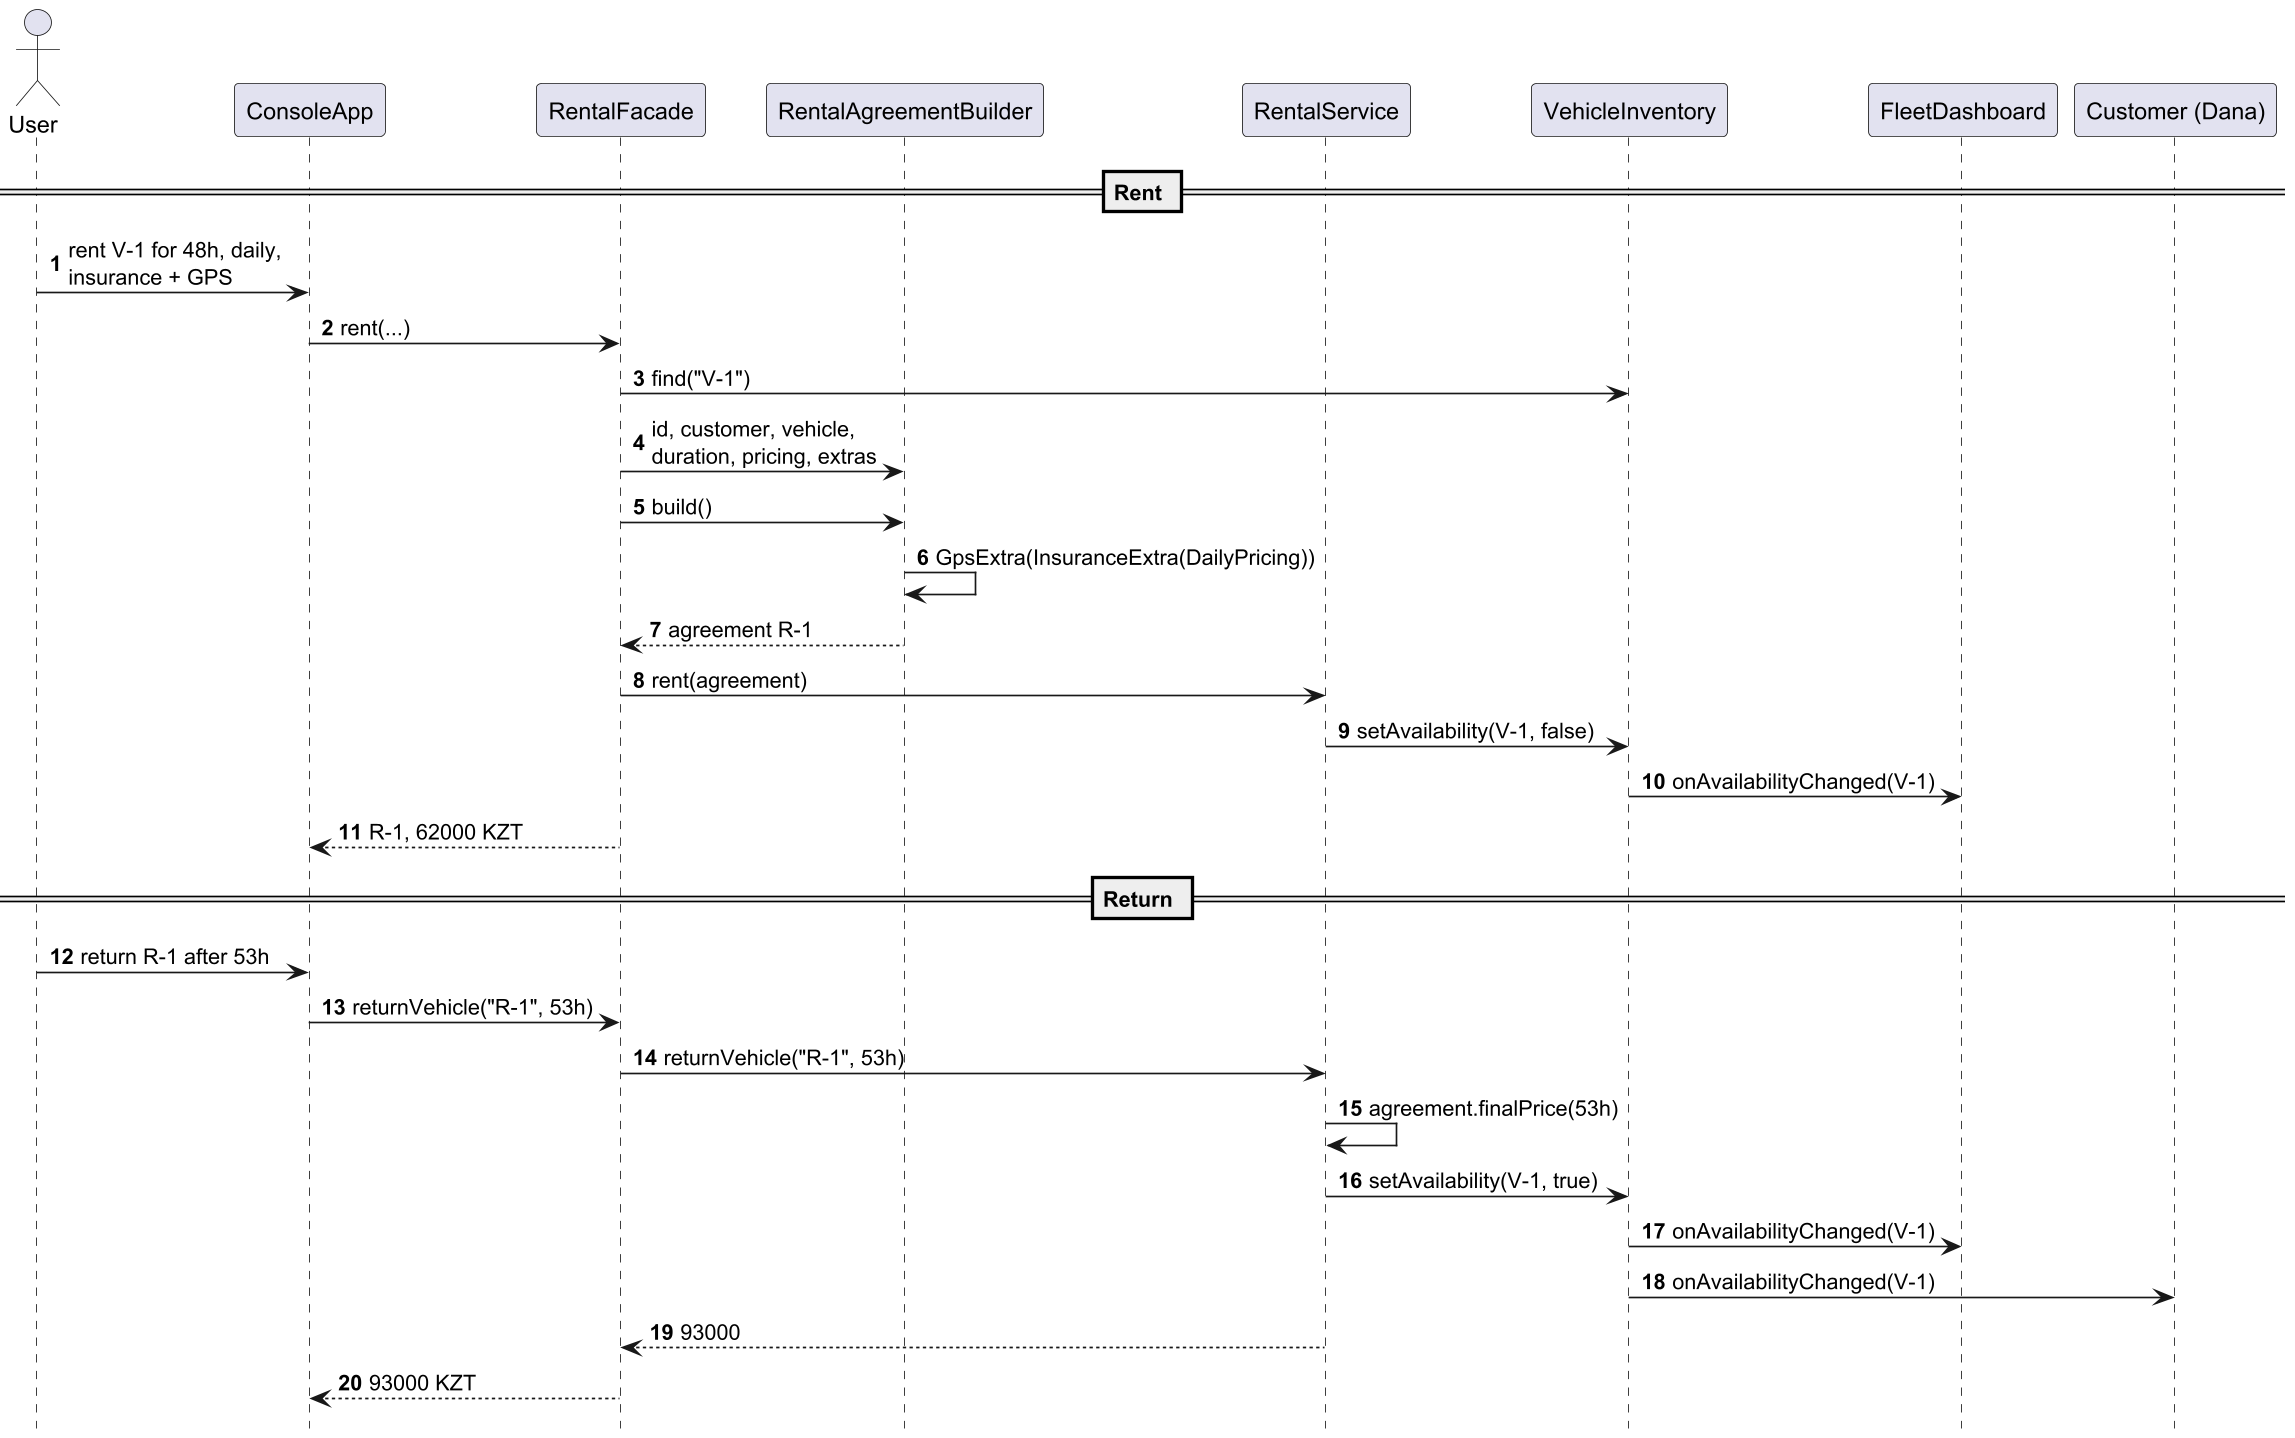

The diagram above was rendered by PlantUML. Its source (embedded in the PNG):
@startuml rent-sequence
skinparam dpi 160
skinparam shadowing false
hide footbox
autonumber

actor User
participant ConsoleApp
participant RentalFacade
participant RentalAgreementBuilder as Builder
participant RentalService
participant VehicleInventory
participant FleetDashboard
participant "Customer (Dana)" as Customer

== Rent ==
User -> ConsoleApp : rent V-1 for 48h, daily,\ninsurance + GPS
ConsoleApp -> RentalFacade : rent(...)
RentalFacade -> VehicleInventory : find("V-1")
RentalFacade -> Builder : id, customer, vehicle,\nduration, pricing, extras
RentalFacade -> Builder : build()
Builder -> Builder : GpsExtra(InsuranceExtra(DailyPricing))
Builder --> RentalFacade : agreement R-1
RentalFacade -> RentalService : rent(agreement)
RentalService -> VehicleInventory : setAvailability(V-1, false)
VehicleInventory -> FleetDashboard : onAvailabilityChanged(V-1)
RentalFacade --> ConsoleApp : R-1, 62000 KZT

== Return ==
User -> ConsoleApp : return R-1 after 53h
ConsoleApp -> RentalFacade : returnVehicle("R-1", 53h)
RentalFacade -> RentalService : returnVehicle("R-1", 53h)
RentalService -> RentalService : agreement.finalPrice(53h)
RentalService -> VehicleInventory : setAvailability(V-1, true)
VehicleInventory -> FleetDashboard : onAvailabilityChanged(V-1)
VehicleInventory -> Customer : onAvailabilityChanged(V-1)
RentalService --> RentalFacade : 93000
RentalFacade --> ConsoleApp : 93000 KZT
@enduml